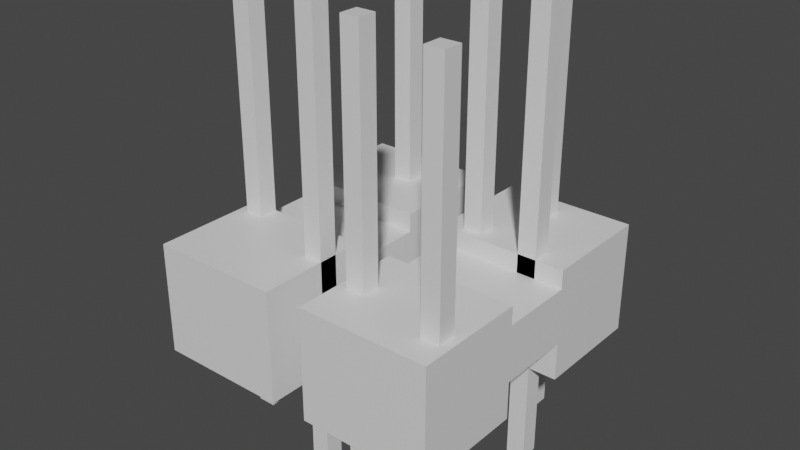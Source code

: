 # Source: 16_2.blend  (saved by Blender 2.91.10; exported with 4.5.12 LTS)
import bpy
from mathutils import Matrix  # noqa: F401  (used for matrix-valued properties, if any)

bpy.ops.wm.read_factory_settings(use_empty=True)
scene = bpy.context.scene
scene.name = 'Scene'

# ---- collections
col_collection = bpy.data.collections.new('Collection'); scene.collection.children.link(col_collection)

# ---- materials (node trees are filled in below, after node groups)
mat_material_001 = bpy.data.materials.new('Material.001')
mat_material_001.alpha_threshold = 0.0
mat_material_001.use_transparent_shadow = False
mat_material_001.line_color = (0.0, 0.0, 0.0, 1.0)

# ---- material node trees
mat_material_001.use_nodes = True; mat_material_001.node_tree.nodes.clear()
_N = mat_material_001.node_tree.nodes; _L = mat_material_001.node_tree.links
n0 = _N.new('ShaderNodeOutputMaterial'); n0.name = 'Material Output'; n0.location = (300, 300)
n1 = _N.new('ShaderNodeBsdfPrincipled'); n1.name = 'Principled BSDF'; n1.location = (10, 300)
n1.distribution = 'GGX'
n1.subsurface_method = 'BURLEY'
n1.inputs[2].default_value = 0.4
n1.inputs[3].default_value = 1.45
n1.inputs[27].default_value = (0.0, 0.0, 0.0, 1.0)
n1.inputs[28].default_value = 1.0
_L.new(n1.outputs[0], n0.inputs[0])
n0.is_active_output = True

# ---- world
world_world = bpy.data.worlds.new('World'); scene.world = world_world
world_world.use_nodes = True; world_world.node_tree.nodes.clear()
_N = world_world.node_tree.nodes; _L = world_world.node_tree.links
n0 = _N.new('ShaderNodeOutputWorld'); n0.name = 'World Output'; n0.location = (300, 300)
n1 = _N.new('ShaderNodeBackground'); n1.name = 'Background'; n1.location = (10, 300)
n1.inputs[0].default_value = (0.05088, 0.05088, 0.05088, 1.0)
_L.new(n1.outputs[0], n0.inputs[0])
n0.is_active_output = True
world_world.color = (0.05088, 0.05088, 0.05088)
world_world.use_sun_shadow = False
world_world.sun_shadow_jitter_overblur = 0.0

# ---- meshes
me_cube_001 = bpy.data.meshes.new('Cube.001')
me_cube_001.from_pydata([(1.0, 1.0, 1.0), (1.0, 1.0, -1.0), (1.0, -1.0, 1.0), (1.0, -1.0, -1.0), (-1.0, 1.0, 1.0), (-1.0, 1.0, -1.0), (-1.0, -1.0, 1.0), (-1.0, -1.0, -1.0)], [], [(0, 4, 6, 2), (3, 2, 6, 7), (7, 6, 4, 5), (5, 1, 3, 7), (1, 0, 2, 3), (5, 4, 0, 1)])
_uv = me_cube_001.uv_layers.new(name='UVMap')
_uv.uv.foreach_set('vector', [0.625, 0.5, 0.875, 0.5, 0.875, 0.75, 0.625, 0.75, 0.375, 0.75, 0.625, 0.75, 0.625, 1.0, 0.375, 1.0, 0.375, 0.0, 0.625, 0.0, 0.625, 0.25, 0.375, 0.25, 0.125, 0.5, 0.375, 0.5, 0.375, 0.75, 0.125, 0.75, 0.375, 0.5, 0.625, 0.5, 0.625, 0.75, 0.375, 0.75, 0.375, 0.25, 0.625, 0.25, 0.625, 0.5, 0.375, 0.5])
me_cube_001.materials.append(mat_material_001)
me_cube_001.use_remesh_preserve_volume = False
me_cube_001.use_remesh_preserve_attributes = False
me_cube_001.use_mirror_vertex_groups = False
me_cube_001.update()
me_cube_021 = bpy.data.meshes.new('Cube.021')
me_cube_021.from_pydata([(1.0, 1.0, 1.0), (1.0, 1.0, -1.0), (1.0, -1.0, 1.0), (1.0, -1.0, -1.0), (-1.0, 1.0, 1.0), (-1.0, 1.0, -1.0), (-1.0, -1.0, 1.0), (-1.0, -1.0, -1.0)], [], [(0, 4, 6, 2), (3, 2, 6, 7), (7, 6, 4, 5), (5, 1, 3, 7), (1, 0, 2, 3), (5, 4, 0, 1)])
_uv = me_cube_021.uv_layers.new(name='UVMap')
_uv.uv.foreach_set('vector', [0.625, 0.5, 0.875, 0.5, 0.875, 0.75, 0.625, 0.75, 0.375, 0.75, 0.625, 0.75, 0.625, 1.0, 0.375, 1.0, 0.375, 0.0, 0.625, 0.0, 0.625, 0.25, 0.375, 0.25, 0.125, 0.5, 0.375, 0.5, 0.375, 0.75, 0.125, 0.75, 0.375, 0.5, 0.625, 0.5, 0.625, 0.75, 0.375, 0.75, 0.375, 0.25, 0.625, 0.25, 0.625, 0.5, 0.375, 0.5])
me_cube_021.materials.append(mat_material_001)
me_cube_021.use_remesh_preserve_volume = False
me_cube_021.use_remesh_preserve_attributes = False
me_cube_021.use_mirror_vertex_groups = False
me_cube_021.update()
me_cube_022 = bpy.data.meshes.new('Cube.022')
me_cube_022.from_pydata([(1.0, 1.0, 1.0), (1.0, 1.0, -1.0), (1.0, -1.0, 1.0), (1.0, -1.0, -1.0), (-1.0, 1.0, 1.0), (-1.0, 1.0, -1.0), (-1.0, -1.0, 1.0), (-1.0, -1.0, -1.0)], [], [(0, 4, 6, 2), (3, 2, 6, 7), (7, 6, 4, 5), (5, 1, 3, 7), (1, 0, 2, 3), (5, 4, 0, 1)])
_uv = me_cube_022.uv_layers.new(name='UVMap')
_uv.uv.foreach_set('vector', [0.625, 0.5, 0.875, 0.5, 0.875, 0.75, 0.625, 0.75, 0.375, 0.75, 0.625, 0.75, 0.625, 1.0, 0.375, 1.0, 0.375, 0.0, 0.625, 0.0, 0.625, 0.25, 0.375, 0.25, 0.125, 0.5, 0.375, 0.5, 0.375, 0.75, 0.125, 0.75, 0.375, 0.5, 0.625, 0.5, 0.625, 0.75, 0.375, 0.75, 0.375, 0.25, 0.625, 0.25, 0.625, 0.5, 0.375, 0.5])
me_cube_022.materials.append(mat_material_001)
me_cube_022.use_remesh_preserve_volume = False
me_cube_022.use_remesh_preserve_attributes = False
me_cube_022.use_mirror_vertex_groups = False
me_cube_022.update()
me_cube_023 = bpy.data.meshes.new('Cube.023')
me_cube_023.from_pydata([(1.0, 1.0, 1.0), (1.0, 1.0, -1.0), (1.0, -1.0, 1.0), (1.0, -1.0, -1.0), (-1.0, 1.0, 1.0), (-1.0, 1.0, -1.0), (-1.0, -1.0, 1.0), (-1.0, -1.0, -1.0)], [], [(0, 4, 6, 2), (3, 2, 6, 7), (7, 6, 4, 5), (5, 1, 3, 7), (1, 0, 2, 3), (5, 4, 0, 1)])
_uv = me_cube_023.uv_layers.new(name='UVMap')
_uv.uv.foreach_set('vector', [0.625, 0.5, 0.875, 0.5, 0.875, 0.75, 0.625, 0.75, 0.375, 0.75, 0.625, 0.75, 0.625, 1.0, 0.375, 1.0, 0.375, 0.0, 0.625, 0.0, 0.625, 0.25, 0.375, 0.25, 0.125, 0.5, 0.375, 0.5, 0.375, 0.75, 0.125, 0.75, 0.375, 0.5, 0.625, 0.5, 0.625, 0.75, 0.375, 0.75, 0.375, 0.25, 0.625, 0.25, 0.625, 0.5, 0.375, 0.5])
me_cube_023.materials.append(mat_material_001)
me_cube_023.use_remesh_preserve_volume = False
me_cube_023.use_remesh_preserve_attributes = False
me_cube_023.use_mirror_vertex_groups = False
me_cube_023.update()
me_cube_025 = bpy.data.meshes.new('Cube.025')
me_cube_025.from_pydata([(1.0, 1.0, 1.0), (1.0, 1.0, -1.0), (1.0, -1.0, 1.0), (1.0, -1.0, -1.0), (-1.0, 1.0, 1.0), (-1.0, 1.0, -1.0), (-1.0, -1.0, 1.0), (-1.0, -1.0, -1.0)], [], [(0, 4, 6, 2), (3, 2, 6, 7), (7, 6, 4, 5), (5, 1, 3, 7), (1, 0, 2, 3), (5, 4, 0, 1)])
_uv = me_cube_025.uv_layers.new(name='UVMap')
_uv.uv.foreach_set('vector', [0.625, 0.5, 0.875, 0.5, 0.875, 0.75, 0.625, 0.75, 0.375, 0.75, 0.625, 0.75, 0.625, 1.0, 0.375, 1.0, 0.375, 0.0, 0.625, 0.0, 0.625, 0.25, 0.375, 0.25, 0.125, 0.5, 0.375, 0.5, 0.375, 0.75, 0.125, 0.75, 0.375, 0.5, 0.625, 0.5, 0.625, 0.75, 0.375, 0.75, 0.375, 0.25, 0.625, 0.25, 0.625, 0.5, 0.375, 0.5])
me_cube_025.materials.append(mat_material_001)
me_cube_025.use_remesh_preserve_volume = False
me_cube_025.use_remesh_preserve_attributes = False
me_cube_025.use_mirror_vertex_groups = False
me_cube_025.update()
me_cube_005 = bpy.data.meshes.new('Cube.005')
me_cube_005.from_pydata([(1.0, 1.0, 1.0), (1.0, 1.0, -1.0), (1.0, -1.0, 1.0), (1.0, -1.0, -1.0), (-1.0, 1.0, 1.0), (-1.0, 1.0, -1.0), (-1.0, -1.0, 1.0), (-1.0, -1.0, -1.0)], [], [(0, 4, 6, 2), (3, 2, 6, 7), (7, 6, 4, 5), (5, 1, 3, 7), (1, 0, 2, 3), (5, 4, 0, 1)])
_uv = me_cube_005.uv_layers.new(name='UVMap')
_uv.uv.foreach_set('vector', [0.625, 0.5, 0.875, 0.5, 0.875, 0.75, 0.625, 0.75, 0.375, 0.75, 0.625, 0.75, 0.625, 1.0, 0.375, 1.0, 0.375, 0.0, 0.625, 0.0, 0.625, 0.25, 0.375, 0.25, 0.125, 0.5, 0.375, 0.5, 0.375, 0.75, 0.125, 0.75, 0.375, 0.5, 0.625, 0.5, 0.625, 0.75, 0.375, 0.75, 0.375, 0.25, 0.625, 0.25, 0.625, 0.5, 0.375, 0.5])
me_cube_005.materials.append(mat_material_001)
me_cube_005.use_remesh_preserve_volume = False
me_cube_005.use_remesh_preserve_attributes = False
me_cube_005.use_mirror_vertex_groups = False
me_cube_005.update()
me_cube_008 = bpy.data.meshes.new('Cube.008')
me_cube_008.from_pydata([(1.0, 1.0, 1.0), (1.0, 1.0, -1.0), (1.0, -1.0, 1.0), (1.0, -1.0, -1.0), (-1.0, 1.0, 1.0), (-1.0, 1.0, -1.0), (-1.0, -1.0, 1.0), (-1.0, -1.0, -1.0)], [], [(0, 4, 6, 2), (3, 2, 6, 7), (7, 6, 4, 5), (5, 1, 3, 7), (1, 0, 2, 3), (5, 4, 0, 1)])
_uv = me_cube_008.uv_layers.new(name='UVMap')
_uv.uv.foreach_set('vector', [0.625, 0.5, 0.875, 0.5, 0.875, 0.75, 0.625, 0.75, 0.375, 0.75, 0.625, 0.75, 0.625, 1.0, 0.375, 1.0, 0.375, 0.0, 0.625, 0.0, 0.625, 0.25, 0.375, 0.25, 0.125, 0.5, 0.375, 0.5, 0.375, 0.75, 0.125, 0.75, 0.375, 0.5, 0.625, 0.5, 0.625, 0.75, 0.375, 0.75, 0.375, 0.25, 0.625, 0.25, 0.625, 0.5, 0.375, 0.5])
me_cube_008.materials.append(mat_material_001)
me_cube_008.use_remesh_preserve_volume = False
me_cube_008.use_remesh_preserve_attributes = False
me_cube_008.use_mirror_vertex_groups = False
me_cube_008.update()
me_cube_009 = bpy.data.meshes.new('Cube.009')
me_cube_009.from_pydata([(1.0, 1.0, 1.0), (1.0, 1.0, -1.0), (1.0, -1.0, 1.0), (1.0, -1.0, -1.0), (-1.0, 1.0, 1.0), (-1.0, 1.0, -1.0), (-1.0, -1.0, 1.0), (-1.0, -1.0, -1.0)], [], [(0, 4, 6, 2), (3, 2, 6, 7), (7, 6, 4, 5), (5, 1, 3, 7), (1, 0, 2, 3), (5, 4, 0, 1)])
_uv = me_cube_009.uv_layers.new(name='UVMap')
_uv.uv.foreach_set('vector', [0.625, 0.5, 0.875, 0.5, 0.875, 0.75, 0.625, 0.75, 0.375, 0.75, 0.625, 0.75, 0.625, 1.0, 0.375, 1.0, 0.375, 0.0, 0.625, 0.0, 0.625, 0.25, 0.375, 0.25, 0.125, 0.5, 0.375, 0.5, 0.375, 0.75, 0.125, 0.75, 0.375, 0.5, 0.625, 0.5, 0.625, 0.75, 0.375, 0.75, 0.375, 0.25, 0.625, 0.25, 0.625, 0.5, 0.375, 0.5])
me_cube_009.materials.append(mat_material_001)
me_cube_009.use_remesh_preserve_volume = False
me_cube_009.use_remesh_preserve_attributes = False
me_cube_009.use_mirror_vertex_groups = False
me_cube_009.update()
me_cube_010 = bpy.data.meshes.new('Cube.010')
me_cube_010.from_pydata([(1.0, 1.0, 1.0), (1.0, 1.0, -1.0), (1.0, -1.0, 1.0), (1.0, -1.0, -1.0), (-1.0, 1.0, 1.0), (-1.0, 1.0, -1.0), (-1.0, -1.0, 1.0), (-1.0, -1.0, -1.0)], [], [(0, 4, 6, 2), (3, 2, 6, 7), (7, 6, 4, 5), (5, 1, 3, 7), (1, 0, 2, 3), (5, 4, 0, 1)])
_uv = me_cube_010.uv_layers.new(name='UVMap')
_uv.uv.foreach_set('vector', [0.625, 0.5, 0.875, 0.5, 0.875, 0.75, 0.625, 0.75, 0.375, 0.75, 0.625, 0.75, 0.625, 1.0, 0.375, 1.0, 0.375, 0.0, 0.625, 0.0, 0.625, 0.25, 0.375, 0.25, 0.125, 0.5, 0.375, 0.5, 0.375, 0.75, 0.125, 0.75, 0.375, 0.5, 0.625, 0.5, 0.625, 0.75, 0.375, 0.75, 0.375, 0.25, 0.625, 0.25, 0.625, 0.5, 0.375, 0.5])
me_cube_010.materials.append(mat_material_001)
me_cube_010.use_remesh_preserve_volume = False
me_cube_010.use_remesh_preserve_attributes = False
me_cube_010.use_mirror_vertex_groups = False
me_cube_010.update()
me_cube_012 = bpy.data.meshes.new('Cube.012')
me_cube_012.from_pydata([(1.0, 1.0, 1.0), (1.0, 1.0, -1.0), (1.0, -1.0, 1.0), (1.0, -1.0, -1.0), (-1.0, 1.0, 1.0), (-1.0, 1.0, -1.0), (-1.0, -1.0, 1.0), (-1.0, -1.0, -1.0)], [], [(0, 4, 6, 2), (3, 2, 6, 7), (7, 6, 4, 5), (5, 1, 3, 7), (1, 0, 2, 3), (5, 4, 0, 1)])
_uv = me_cube_012.uv_layers.new(name='UVMap')
_uv.uv.foreach_set('vector', [0.625, 0.5, 0.875, 0.5, 0.875, 0.75, 0.625, 0.75, 0.375, 0.75, 0.625, 0.75, 0.625, 1.0, 0.375, 1.0, 0.375, 0.0, 0.625, 0.0, 0.625, 0.25, 0.375, 0.25, 0.125, 0.5, 0.375, 0.5, 0.375, 0.75, 0.125, 0.75, 0.375, 0.5, 0.625, 0.5, 0.625, 0.75, 0.375, 0.75, 0.375, 0.25, 0.625, 0.25, 0.625, 0.5, 0.375, 0.5])
me_cube_012.materials.append(mat_material_001)
me_cube_012.use_remesh_preserve_volume = False
me_cube_012.use_remesh_preserve_attributes = False
me_cube_012.use_mirror_vertex_groups = False
me_cube_012.update()
me_cube_014 = bpy.data.meshes.new('Cube.014')
me_cube_014.from_pydata([(1.0, 1.0, 1.0), (1.0, 1.0, -1.0), (1.0, -1.0, 1.0), (1.0, -1.0, -1.0), (-1.0, 1.0, 1.0), (-1.0, 1.0, -1.0), (-1.0, -1.0, 1.0), (-1.0, -1.0, -1.0)], [], [(0, 4, 6, 2), (3, 2, 6, 7), (7, 6, 4, 5), (5, 1, 3, 7), (1, 0, 2, 3), (5, 4, 0, 1)])
_uv = me_cube_014.uv_layers.new(name='UVMap')
_uv.uv.foreach_set('vector', [0.625, 0.5, 0.875, 0.5, 0.875, 0.75, 0.625, 0.75, 0.375, 0.75, 0.625, 0.75, 0.625, 1.0, 0.375, 1.0, 0.375, 0.0, 0.625, 0.0, 0.625, 0.25, 0.375, 0.25, 0.125, 0.5, 0.375, 0.5, 0.375, 0.75, 0.125, 0.75, 0.375, 0.5, 0.625, 0.5, 0.625, 0.75, 0.375, 0.75, 0.375, 0.25, 0.625, 0.25, 0.625, 0.5, 0.375, 0.5])
me_cube_014.materials.append(mat_material_001)
me_cube_014.use_remesh_preserve_volume = False
me_cube_014.use_remesh_preserve_attributes = False
me_cube_014.use_mirror_vertex_groups = False
me_cube_014.update()
me_cube_002 = bpy.data.meshes.new('Cube.002')
me_cube_002.from_pydata([(1.0, 1.0, 1.0), (1.0, 1.0, -1.0), (1.0, -1.0, 1.0), (1.0, -1.0, -1.0), (-1.0, 1.0, 1.0), (-1.0, 1.0, -1.0), (-1.0, -1.0, 1.0), (-1.0, -1.0, -1.0)], [], [(0, 4, 6, 2), (3, 2, 6, 7), (7, 6, 4, 5), (5, 1, 3, 7), (1, 0, 2, 3), (5, 4, 0, 1)])
_uv = me_cube_002.uv_layers.new(name='UVMap')
_uv.uv.foreach_set('vector', [0.625, 0.5, 0.875, 0.5, 0.875, 0.75, 0.625, 0.75, 0.375, 0.75, 0.625, 0.75, 0.625, 1.0, 0.375, 1.0, 0.375, 0.0, 0.625, 0.0, 0.625, 0.25, 0.375, 0.25, 0.125, 0.5, 0.375, 0.5, 0.375, 0.75, 0.125, 0.75, 0.375, 0.5, 0.625, 0.5, 0.625, 0.75, 0.375, 0.75, 0.375, 0.25, 0.625, 0.25, 0.625, 0.5, 0.375, 0.5])
me_cube_002.materials.append(mat_material_001)
me_cube_002.use_remesh_preserve_volume = False
me_cube_002.use_remesh_preserve_attributes = False
me_cube_002.use_mirror_vertex_groups = False
me_cube_002.update()
me_cube_003 = bpy.data.meshes.new('Cube.003')
me_cube_003.from_pydata([(1.0, 1.0, 1.0), (1.0, 1.0, -1.0), (1.0, -1.0, 1.0), (1.0, -1.0, -1.0), (-1.0, 1.0, 1.0), (-1.0, 1.0, -1.0), (-1.0, -1.0, 1.0), (-1.0, -1.0, -1.0)], [], [(0, 4, 6, 2), (3, 2, 6, 7), (7, 6, 4, 5), (5, 1, 3, 7), (1, 0, 2, 3), (5, 4, 0, 1)])
_uv = me_cube_003.uv_layers.new(name='UVMap')
_uv.uv.foreach_set('vector', [0.625, 0.5, 0.875, 0.5, 0.875, 0.75, 0.625, 0.75, 0.375, 0.75, 0.625, 0.75, 0.625, 1.0, 0.375, 1.0, 0.375, 0.0, 0.625, 0.0, 0.625, 0.25, 0.375, 0.25, 0.125, 0.5, 0.375, 0.5, 0.375, 0.75, 0.125, 0.75, 0.375, 0.5, 0.625, 0.5, 0.625, 0.75, 0.375, 0.75, 0.375, 0.25, 0.625, 0.25, 0.625, 0.5, 0.375, 0.5])
me_cube_003.materials.append(mat_material_001)
me_cube_003.use_remesh_preserve_volume = False
me_cube_003.use_remesh_preserve_attributes = False
me_cube_003.use_mirror_vertex_groups = False
me_cube_003.update()
me_cube_004 = bpy.data.meshes.new('Cube.004')
me_cube_004.from_pydata([(1.0, 1.0, 1.0), (1.0, 1.0, -1.0), (1.0, -1.0, 1.0), (1.0, -1.0, -1.0), (-1.0, 1.0, 1.0), (-1.0, 1.0, -1.0), (-1.0, -1.0, 1.0), (-1.0, -1.0, -1.0)], [], [(0, 4, 6, 2), (3, 2, 6, 7), (7, 6, 4, 5), (5, 1, 3, 7), (1, 0, 2, 3), (5, 4, 0, 1)])
_uv = me_cube_004.uv_layers.new(name='UVMap')
_uv.uv.foreach_set('vector', [0.625, 0.5, 0.875, 0.5, 0.875, 0.75, 0.625, 0.75, 0.375, 0.75, 0.625, 0.75, 0.625, 1.0, 0.375, 1.0, 0.375, 0.0, 0.625, 0.0, 0.625, 0.25, 0.375, 0.25, 0.125, 0.5, 0.375, 0.5, 0.375, 0.75, 0.125, 0.75, 0.375, 0.5, 0.625, 0.5, 0.625, 0.75, 0.375, 0.75, 0.375, 0.25, 0.625, 0.25, 0.625, 0.5, 0.375, 0.5])
me_cube_004.materials.append(mat_material_001)
me_cube_004.use_remesh_preserve_volume = False
me_cube_004.use_remesh_preserve_attributes = False
me_cube_004.use_mirror_vertex_groups = False
me_cube_004.update()

# ---- objects
ob_cube_006 = bpy.data.objects.new('Cube.006', me_cube_001)
ob_cube_001 = bpy.data.objects.new('Cube.001', me_cube_021)
ob_cube_003 = bpy.data.objects.new('Cube.003', me_cube_022)
ob_cube_004 = bpy.data.objects.new('Cube.004', me_cube_023)
ob_cube_007 = bpy.data.objects.new('Cube.007', me_cube_025)
ob_cube_002 = bpy.data.objects.new('Cube.002', me_cube_005)
ob_cube_009 = bpy.data.objects.new('Cube.009', me_cube_008)
ob_cube_008 = bpy.data.objects.new('Cube.008', me_cube_009)
ob_cube_010 = bpy.data.objects.new('Cube.010', me_cube_010)
ob_cube_005 = bpy.data.objects.new('Cube.005', me_cube_012)
ob_cube_012 = bpy.data.objects.new('Cube.012', me_cube_014)
ob_empty_001 = bpy.data.objects.new('Empty.001', None)
ob_empty_002 = bpy.data.objects.new('Empty.002', None)
ob_cube_013 = bpy.data.objects.new('Cube.013', me_cube_002)
ob_cube_011 = bpy.data.objects.new('Cube.011', me_cube_003)
ob_cube_014 = bpy.data.objects.new('Cube.014', me_cube_004)
ob_empty_003 = bpy.data.objects.new('Empty.003', None)
ob_empty_004 = bpy.data.objects.new('Empty.004', None)
ob_empty_005 = bpy.data.objects.new('Empty.005', None)
ob_empty_006 = bpy.data.objects.new('Empty.006', None)
ob_empty_007 = bpy.data.objects.new('Empty.007', None)
ob_empty_008 = bpy.data.objects.new('Empty.008', None)

# ---- transforms, parenting, visibility, modifiers, constraints
ob_cube_006.location = (-4.0, 6.5, 0.0)
ob_cube_006.scale = (0.5, 0.5, 12.0)
ob_cube_006.lock_rotations_4d = False
ob_cube_006.empty_display_type = 'ARROWS'
ob_cube_006.lineart.crease_threshold = 0.0
ob_cube_001.location = (-5.5, 3.0, 0.0)
ob_cube_001.scale = (0.5, 0.5, 12.0)
ob_cube_001.lock_rotations_4d = False
ob_cube_001.empty_display_type = 'ARROWS'
ob_cube_001.lineart.crease_threshold = 0.0
ob_cube_003.location = (-6.0, -5.0, 0.0)
ob_cube_003.scale = (0.5, 0.5, 12.0)
ob_cube_003.lock_rotations_4d = False
ob_cube_003.empty_display_type = 'ARROWS'
ob_cube_003.lineart.crease_threshold = 0.0
ob_cube_004.location = (-9.5, -4.0, 0.0)
ob_cube_004.scale = (0.5, 0.5, 12.0)
ob_cube_004.lock_rotations_4d = False
ob_cube_004.empty_display_type = 'ARROWS'
ob_cube_004.lineart.crease_threshold = 0.0
ob_cube_007.location = (-12.0, 5.5, 0.0)
ob_cube_007.scale = (0.5, 0.5, 12.0)
ob_cube_007.lock_rotations_4d = False
ob_cube_007.empty_display_type = 'ARROWS'
ob_cube_007.lineart.crease_threshold = 0.0
ob_cube_002.location = (-3.5, -5.0, -3.5)
ob_cube_002.scale = (3.5, 3.0, 3.0)
ob_cube_002.lock_rotations_4d = False
ob_cube_002.empty_display_type = 'ARROWS'
ob_cube_002.lineart.crease_threshold = 0.0
ob_cube_009.location = (-2.0, 2.5, 0.0)
ob_cube_009.scale = (0.5, 0.5, 12.0)
ob_cube_009.lock_rotations_4d = False
ob_cube_009.empty_display_type = 'ARROWS'
ob_cube_009.lineart.crease_threshold = 0.0
ob_cube_008.location = (-1.0, -6.0, 0.0)
ob_cube_008.scale = (0.5, 0.5, 12.0)
ob_cube_008.lock_rotations_4d = False
ob_cube_008.empty_display_type = 'ARROWS'
ob_cube_008.lineart.crease_threshold = 0.0
ob_cube_010.location = (-15.0, -2.5, 0.0)
ob_cube_010.scale = (0.5, 0.5, 12.0)
ob_cube_010.lock_rotations_4d = False
ob_cube_010.empty_display_type = 'ARROWS'
ob_cube_010.lineart.crease_threshold = 0.0
ob_cube_005.location = (-3.5, 0.0, -3.0)
ob_cube_005.scale = (3.5, 2.0, 1.5)
ob_cube_005.lock_rotations_4d = False
ob_cube_005.empty_display_type = 'ARROWS'
ob_cube_005.lineart.crease_threshold = 0.0
ob_cube_012.location = (-12.5, 0.0, -3.0)
ob_cube_012.scale = (3.5, 2.0, 1.5)
ob_cube_012.lock_rotations_4d = False
ob_cube_012.empty_display_type = 'ARROWS'
ob_cube_012.lineart.crease_threshold = 0.0
ob_empty_001.location = (-8.0, 0.0, -3.0)
ob_empty_001.lineart.crease_threshold = 0.0
ob_empty_002.location = (-8.0, 0.0, -4.0)
ob_empty_002.lineart.crease_threshold = 0.0
ob_cube_013.location = (-12.5, -5.0, -3.5)
ob_cube_013.scale = (3.5, 3.0, 3.0)
ob_cube_013.lock_rotations_4d = False
ob_cube_013.empty_display_type = 'ARROWS'
ob_cube_013.lineart.crease_threshold = 0.0
ob_cube_011.location = (-12.5, 5.0, -3.5)
ob_cube_011.scale = (3.5, 3.0, 3.0)
ob_cube_011.lock_rotations_4d = False
ob_cube_011.empty_display_type = 'ARROWS'
ob_cube_011.lineart.crease_threshold = 0.0
ob_cube_014.location = (-3.5, 5.0, -3.5)
ob_cube_014.scale = (3.5, 3.0, 3.0)
ob_cube_014.lock_rotations_4d = False
ob_cube_014.empty_display_type = 'ARROWS'
ob_cube_014.lineart.crease_threshold = 0.0
ob_empty_003.location = (-8.0, -2.0, -3.0)
ob_empty_003.lineart.crease_threshold = 0.0
ob_empty_004.location = (-8.0, 2.0, -3.0)
ob_empty_004.lineart.crease_threshold = 0.0
ob_empty_005.location = (-8.0, -4.0, -3.0)
ob_empty_005.lineart.crease_threshold = 0.0
ob_empty_006.location = (-8.0, 4.0, -3.0)
ob_empty_006.lineart.crease_threshold = 0.0
ob_empty_007.location = (-8.0, -6.0, -3.0)
ob_empty_007.lineart.crease_threshold = 0.0
ob_empty_008.location = (-8.0, 6.0, -3.0)
ob_empty_008.lineart.crease_threshold = 0.0

# ---- collection membership
col_collection.objects.link(ob_cube_006)
col_collection.objects.link(ob_cube_001)
col_collection.objects.link(ob_cube_003)
col_collection.objects.link(ob_cube_004)
col_collection.objects.link(ob_cube_007)
col_collection.objects.link(ob_cube_002)
col_collection.objects.link(ob_cube_009)
col_collection.objects.link(ob_cube_008)
col_collection.objects.link(ob_cube_010)
col_collection.objects.link(ob_cube_005)
col_collection.objects.link(ob_cube_012)
col_collection.objects.link(ob_empty_001)
col_collection.objects.link(ob_empty_002)
col_collection.objects.link(ob_cube_013)
col_collection.objects.link(ob_cube_011)
col_collection.objects.link(ob_cube_014)
col_collection.objects.link(ob_empty_003)
col_collection.objects.link(ob_empty_004)
col_collection.objects.link(ob_empty_005)
col_collection.objects.link(ob_empty_006)
col_collection.objects.link(ob_empty_007)
col_collection.objects.link(ob_empty_008)

# ---- scene / render settings (as saved in the file)
scene.frame_start = 1; scene.frame_end = 250; scene.frame_set(1)
scene.render.engine = 'BLENDER_EEVEE_NEXT'
scene.cycles.use_denoising = False
scene.cycles.samples = 128
scene.cycles.sampling_pattern = 'TABULATED_SOBOL'
scene.cycles.use_adaptive_sampling = False
scene.cycles.use_light_tree = False
scene.view_settings.view_transform = 'Filmic'
bpy.context.view_layer.update()

# ---- added for rendering (the .blend has no active camera and no usable light): camera, sun
cam_auto = bpy.data.cameras.new('AutoCamera')
cam_auto.lens = 50.0
cam_auto.sensor_width = 36.0
cam_auto.clip_end = 1000.0
ob_auto_camera = bpy.data.objects.new('AutoCamera', cam_auto)
scene.collection.objects.link(ob_auto_camera)
ob_auto_camera.location = (22.5184, -36.6221, 24.4147)
ob_auto_camera.rotation_euler = (1.09748, -7.21219e-08, 0.694738)
scene.camera = ob_auto_camera
light_auto_sun = bpy.data.lights.new('AutoSun', 'SUN')
light_auto_sun.energy = 3.0
light_auto_sun.angle = 0.0523599
ob_auto_sun = bpy.data.objects.new('AutoSun', light_auto_sun)
scene.collection.objects.link(ob_auto_sun)
ob_auto_sun.rotation_euler = (0.872665, 0.174533, 0.523599)
bpy.context.view_layer.update()
